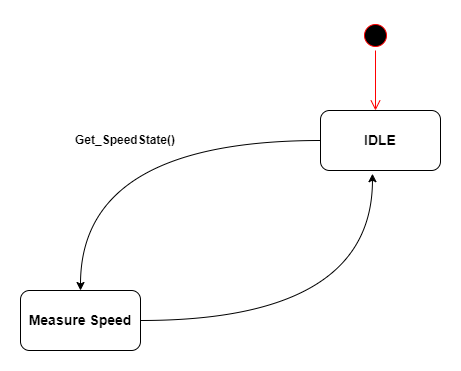

The diagram above was exported from draw.io. Its source (the exported page's mxGraphModel, read from the mxfile embedded in the PNG):
<mxGraphModel dx="1038" dy="641" grid="1" gridSize="10" guides="1" tooltips="1" connect="1" arrows="1" fold="1" page="1" pageScale="1" pageWidth="1654" pageHeight="1169" math="0" shadow="0">
  <root>
    <mxCell id="0" />
    <mxCell id="1" parent="0" />
    <mxCell id="y8ASk2g8A_xmd_b0wiRc-21" value="" style="group" vertex="1" connectable="0" parent="1">
      <mxGeometry x="130" y="130" width="420" height="330" as="geometry" />
    </mxCell>
    <mxCell id="y8ASk2g8A_xmd_b0wiRc-1" value="" style="group" vertex="1" connectable="0" parent="y8ASk2g8A_xmd_b0wiRc-21">
      <mxGeometry x="340" width="30" height="90" as="geometry" />
    </mxCell>
    <mxCell id="y8ASk2g8A_xmd_b0wiRc-2" value="" style="ellipse;html=1;shape=startState;fillColor=#000000;strokeColor=#ff0000;" vertex="1" parent="y8ASk2g8A_xmd_b0wiRc-1">
      <mxGeometry width="30" height="30" as="geometry" />
    </mxCell>
    <mxCell id="y8ASk2g8A_xmd_b0wiRc-3" value="" style="edgeStyle=orthogonalEdgeStyle;html=1;verticalAlign=bottom;endArrow=open;endSize=8;strokeColor=#ff0000;rounded=0;" edge="1" parent="y8ASk2g8A_xmd_b0wiRc-1" source="y8ASk2g8A_xmd_b0wiRc-2">
      <mxGeometry relative="1" as="geometry">
        <mxPoint x="15" y="90" as="targetPoint" />
      </mxGeometry>
    </mxCell>
    <mxCell id="y8ASk2g8A_xmd_b0wiRc-4" value="&lt;b&gt;&lt;font style=&quot;font-size: 14px;&quot;&gt;IDLE&lt;/font&gt;&lt;/b&gt;" style="rounded=1;whiteSpace=wrap;html=1;" vertex="1" parent="y8ASk2g8A_xmd_b0wiRc-21">
      <mxGeometry x="300" y="90" width="120" height="60" as="geometry" />
    </mxCell>
    <mxCell id="y8ASk2g8A_xmd_b0wiRc-8" style="edgeStyle=orthogonalEdgeStyle;rounded=0;orthogonalLoop=1;jettySize=auto;html=1;entryX=0.433;entryY=1.053;entryDx=0;entryDy=0;entryPerimeter=0;fontFamily=Helvetica;curved=1;" edge="1" parent="y8ASk2g8A_xmd_b0wiRc-21" source="y8ASk2g8A_xmd_b0wiRc-9" target="y8ASk2g8A_xmd_b0wiRc-4">
      <mxGeometry relative="1" as="geometry" />
    </mxCell>
    <mxCell id="y8ASk2g8A_xmd_b0wiRc-9" value="&lt;span style=&quot;font-size: 14px;&quot;&gt;&lt;b&gt;Measure Speed&lt;/b&gt;&lt;/span&gt;" style="rounded=1;whiteSpace=wrap;html=1;" vertex="1" parent="y8ASk2g8A_xmd_b0wiRc-21">
      <mxGeometry y="270" width="120" height="60" as="geometry" />
    </mxCell>
    <mxCell id="y8ASk2g8A_xmd_b0wiRc-10" style="edgeStyle=orthogonalEdgeStyle;rounded=0;orthogonalLoop=1;jettySize=auto;html=1;entryX=0.5;entryY=0;entryDx=0;entryDy=0;fontSize=14;exitX=0;exitY=0.5;exitDx=0;exitDy=0;curved=1;" edge="1" parent="y8ASk2g8A_xmd_b0wiRc-21" source="y8ASk2g8A_xmd_b0wiRc-4" target="y8ASk2g8A_xmd_b0wiRc-9">
      <mxGeometry relative="1" as="geometry" />
    </mxCell>
    <mxCell id="y8ASk2g8A_xmd_b0wiRc-11" value="&lt;b&gt;Get_SpeedState()&lt;/b&gt;" style="text;html=1;strokeColor=none;fillColor=none;align=center;verticalAlign=middle;whiteSpace=wrap;rounded=0;" vertex="1" parent="y8ASk2g8A_xmd_b0wiRc-21">
      <mxGeometry x="40" y="105" width="130" height="30" as="geometry" />
    </mxCell>
  </root>
</mxGraphModel>